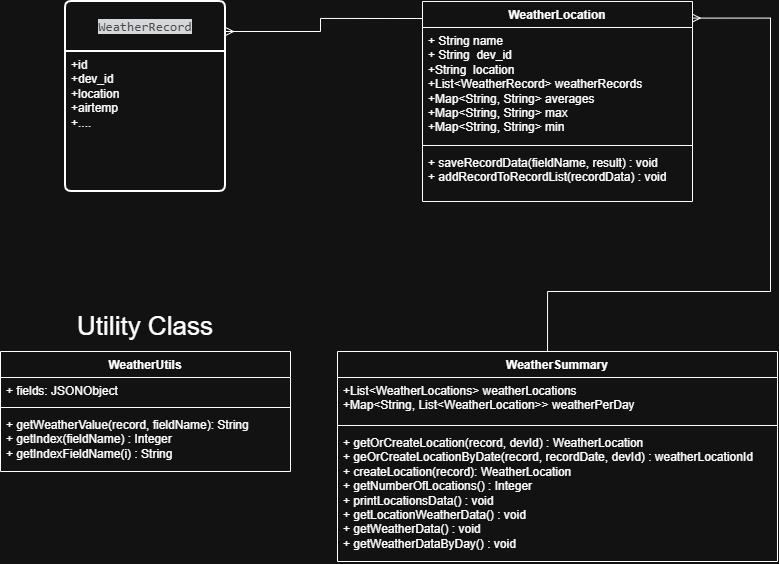

The diagram above was exported from draw.io. Its source (the exported page's mxGraphModel, read from the mxfile embedded in the PNG):
<mxGraphModel dx="1226" dy="620" grid="1" gridSize="10" guides="1" tooltips="1" connect="1" arrows="1" fold="1" page="1" pageScale="1" pageWidth="827" pageHeight="1169" math="0" shadow="0">
  <root>
    <mxCell id="0" />
    <mxCell id="1" parent="0" />
    <mxCell id="xPdQrj4aH-IfgB4fQq7o-1" parent="1" style="swimlane;childLayout=stackLayout;horizontal=1;startSize=50;horizontalStack=0;rounded=1;fontSize=14;fontStyle=0;strokeWidth=2;resizeParent=0;resizeLast=1;shadow=0;dashed=0;align=center;arcSize=4;whiteSpace=wrap;html=1;" value="&lt;div style=&quot;background-color:#191a1c;color:#bcbec4&quot;&gt;&lt;pre style=&quot;font-family:'JetBrains Mono',monospace;font-size:9.8pt;&quot;&gt;WeatherRecord&lt;/pre&gt;&lt;/div&gt;" vertex="1">
      <mxGeometry height="190" width="160" x="115" y="130" as="geometry" />
    </mxCell>
    <mxCell id="xPdQrj4aH-IfgB4fQq7o-2" parent="xPdQrj4aH-IfgB4fQq7o-1" style="align=left;strokeColor=none;fillColor=none;spacingLeft=4;spacingRight=4;fontSize=12;verticalAlign=top;resizable=0;rotatable=0;part=1;html=1;whiteSpace=wrap;" value="+id&lt;br&gt;+dev_id&lt;br&gt;+location&lt;div&gt;+airtemp&lt;/div&gt;&lt;div&gt;+....&lt;/div&gt;" vertex="1">
      <mxGeometry height="140" width="160" y="50" as="geometry" />
    </mxCell>
    <mxCell id="xPdQrj4aH-IfgB4fQq7o-7" edge="1" parent="1" source="xPdQrj4aH-IfgB4fQq7o-21" style="edgeStyle=orthogonalEdgeStyle;rounded=0;orthogonalLoop=1;jettySize=auto;html=1;endArrow=ERmany;endFill=0;exitX=0.003;exitY=0.085;exitDx=0;exitDy=0;exitPerimeter=0;" target="xPdQrj4aH-IfgB4fQq7o-1">
      <mxGeometry relative="1" as="geometry">
        <Array as="points">
          <mxPoint x="370" y="147" />
          <mxPoint x="370" y="160" />
        </Array>
        <mxPoint x="470" y="140" as="sourcePoint" />
        <mxPoint x="280" y="90.01999999999998" as="targetPoint" />
      </mxGeometry>
    </mxCell>
    <mxCell id="xPdQrj4aH-IfgB4fQq7o-10" edge="1" parent="1" source="xPdQrj4aH-IfgB4fQq7o-17" style="edgeStyle=orthogonalEdgeStyle;rounded=0;orthogonalLoop=1;jettySize=auto;html=1;endArrow=ERmany;endFill=0;entryX=0.999;entryY=0.083;entryDx=0;entryDy=0;entryPerimeter=0;" target="xPdQrj4aH-IfgB4fQq7o-21">
      <mxGeometry relative="1" as="geometry">
        <Array as="points">
          <mxPoint x="597" y="420" />
          <mxPoint x="820" y="420" />
          <mxPoint x="820" y="147" />
        </Array>
        <mxPoint x="550" y="440" as="sourcePoint" />
        <mxPoint x="860" y="109" as="targetPoint" />
      </mxGeometry>
    </mxCell>
    <mxCell id="xPdQrj4aH-IfgB4fQq7o-13" parent="1" style="swimlane;fontStyle=1;align=center;verticalAlign=top;childLayout=stackLayout;horizontal=1;startSize=26;horizontalStack=0;resizeParent=1;resizeParentMax=0;resizeLast=0;collapsible=1;marginBottom=0;whiteSpace=wrap;html=1;" value="WeatherUtils" vertex="1">
      <mxGeometry height="120" width="290" x="50" y="480" as="geometry" />
    </mxCell>
    <mxCell id="xPdQrj4aH-IfgB4fQq7o-14" parent="xPdQrj4aH-IfgB4fQq7o-13" style="text;strokeColor=none;fillColor=none;align=left;verticalAlign=top;spacingLeft=4;spacingRight=4;overflow=hidden;rotatable=0;points=[[0,0.5],[1,0.5]];portConstraint=eastwest;whiteSpace=wrap;html=1;" value="+ fields: JSONObject" vertex="1">
      <mxGeometry height="26" width="290" y="26" as="geometry" />
    </mxCell>
    <mxCell id="xPdQrj4aH-IfgB4fQq7o-15" parent="xPdQrj4aH-IfgB4fQq7o-13" style="line;strokeWidth=1;fillColor=none;align=left;verticalAlign=middle;spacingTop=-1;spacingLeft=3;spacingRight=3;rotatable=0;labelPosition=right;points=[];portConstraint=eastwest;strokeColor=inherit;" value="" vertex="1">
      <mxGeometry height="8" width="290" y="52" as="geometry" />
    </mxCell>
    <mxCell id="xPdQrj4aH-IfgB4fQq7o-16" parent="xPdQrj4aH-IfgB4fQq7o-13" style="text;strokeColor=none;fillColor=none;align=left;verticalAlign=top;spacingLeft=4;spacingRight=4;overflow=hidden;rotatable=0;points=[[0,0.5],[1,0.5]];portConstraint=eastwest;whiteSpace=wrap;html=1;" value="+ getWeatherValue(record, fieldName): String&lt;div&gt;+&amp;nbsp;getIndex(fieldName) : Integer&lt;/div&gt;&lt;div&gt;+&amp;nbsp;getIndexFieldName(i) : String&lt;/div&gt;" vertex="1">
      <mxGeometry height="60" width="290" y="60" as="geometry" />
    </mxCell>
    <mxCell id="xPdQrj4aH-IfgB4fQq7o-17" parent="1" style="swimlane;fontStyle=1;align=center;verticalAlign=top;childLayout=stackLayout;horizontal=1;startSize=26;horizontalStack=0;resizeParent=1;resizeParentMax=0;resizeLast=0;collapsible=1;marginBottom=0;whiteSpace=wrap;html=1;" value="WeatherSummary" vertex="1">
      <mxGeometry height="210" width="440" x="387" y="480" as="geometry" />
    </mxCell>
    <mxCell id="xPdQrj4aH-IfgB4fQq7o-18" parent="xPdQrj4aH-IfgB4fQq7o-17" style="text;strokeColor=none;fillColor=none;align=left;verticalAlign=top;spacingLeft=4;spacingRight=4;overflow=hidden;rotatable=0;points=[[0,0.5],[1,0.5]];portConstraint=eastwest;whiteSpace=wrap;html=1;" value="&lt;div&gt;+List&amp;lt;WeatherLocations&amp;gt; weatherLocations&lt;/div&gt;&lt;div&gt;+Map&amp;lt;String, List&amp;lt;WeatherLocation&amp;gt;&amp;gt; weatherPerDay&lt;/div&gt;&lt;div&gt;&lt;br&gt;&lt;/div&gt;" vertex="1">
      <mxGeometry height="44" width="440" y="26" as="geometry" />
    </mxCell>
    <mxCell id="xPdQrj4aH-IfgB4fQq7o-19" parent="xPdQrj4aH-IfgB4fQq7o-17" style="line;strokeWidth=1;fillColor=none;align=left;verticalAlign=middle;spacingTop=-1;spacingLeft=3;spacingRight=3;rotatable=0;labelPosition=right;points=[];portConstraint=eastwest;strokeColor=inherit;" value="" vertex="1">
      <mxGeometry height="8" width="440" y="70" as="geometry" />
    </mxCell>
    <mxCell id="xPdQrj4aH-IfgB4fQq7o-20" parent="xPdQrj4aH-IfgB4fQq7o-17" style="text;strokeColor=none;fillColor=none;align=left;verticalAlign=top;spacingLeft=4;spacingRight=4;overflow=hidden;rotatable=0;points=[[0,0.5],[1,0.5]];portConstraint=eastwest;whiteSpace=wrap;html=1;" value="+ getOrCreateLocation(record, devId) : WeatherLocation&lt;div&gt;+ geOrCreateLocationByDate(record, recordDate, devId) : weatherLocationId&lt;/div&gt;&lt;div&gt;+ createLocation(record): WeatherLocation&lt;/div&gt;&lt;div&gt;+ getNumberOfLocations() : Integer&lt;/div&gt;&lt;div&gt;+ printLocationsData() : void&lt;/div&gt;&lt;div&gt;+ getLocationWeatherData() : void&lt;/div&gt;&lt;div&gt;+&amp;nbsp;getWeatherData() : void&lt;/div&gt;&lt;div&gt;+ getWeatherDataByDay() : void&lt;/div&gt;" vertex="1">
      <mxGeometry height="132" width="440" y="78" as="geometry" />
    </mxCell>
    <mxCell id="xPdQrj4aH-IfgB4fQq7o-21" parent="1" style="swimlane;fontStyle=1;align=center;verticalAlign=top;childLayout=stackLayout;horizontal=1;startSize=26;horizontalStack=0;resizeParent=1;resizeParentMax=0;resizeLast=0;collapsible=1;marginBottom=0;whiteSpace=wrap;html=1;" value="WeatherLocation" vertex="1">
      <mxGeometry height="200" width="270" x="472" y="130" as="geometry">
        <mxRectangle height="30" width="130" x="472" y="130" as="alternateBounds" />
      </mxGeometry>
    </mxCell>
    <mxCell id="xPdQrj4aH-IfgB4fQq7o-22" parent="xPdQrj4aH-IfgB4fQq7o-21" style="text;strokeColor=none;fillColor=none;align=left;verticalAlign=top;spacingLeft=4;spacingRight=4;overflow=hidden;rotatable=0;points=[[0,0.5],[1,0.5]];portConstraint=eastwest;whiteSpace=wrap;html=1;" value="&lt;div&gt;+ String name&lt;br&gt;+&amp;nbsp;&lt;span style=&quot;background-color: transparent; color: light-dark(rgb(0, 0, 0), rgb(255, 255, 255));&quot;&gt;String&lt;/span&gt;&lt;span style=&quot;background-color: transparent; color: light-dark(rgb(0, 0, 0), rgb(255, 255, 255));&quot;&gt;&amp;nbsp;&amp;nbsp;&lt;/span&gt;&lt;span style=&quot;background-color: transparent; color: light-dark(rgb(0, 0, 0), rgb(255, 255, 255));&quot;&gt;dev_id&lt;/span&gt;&lt;/div&gt;&lt;div&gt;+&lt;span style=&quot;background-color: transparent; color: light-dark(rgb(0, 0, 0), rgb(255, 255, 255));&quot;&gt;String&lt;/span&gt;&lt;span style=&quot;background-color: transparent; color: light-dark(rgb(0, 0, 0), rgb(255, 255, 255));&quot;&gt;&amp;nbsp;&amp;nbsp;&lt;/span&gt;&lt;span style=&quot;background-color: transparent; color: light-dark(rgb(0, 0, 0), rgb(255, 255, 255));&quot;&gt;location&lt;/span&gt;&lt;/div&gt;&lt;div&gt;&lt;div&gt;+List&amp;lt;WeatherRecord&amp;gt;&amp;nbsp;&lt;span style=&quot;background-color: transparent; color: light-dark(rgb(0, 0, 0), rgb(255, 255, 255));&quot;&gt;weatherRecords&lt;/span&gt;&lt;/div&gt;&lt;div&gt;+Map&amp;lt;String, String&amp;gt;&amp;nbsp;&lt;span style=&quot;background-color: transparent; color: light-dark(rgb(0, 0, 0), rgb(255, 255, 255));&quot;&gt;averages&lt;/span&gt;&lt;/div&gt;&lt;div&gt;+&lt;span style=&quot;background-color: transparent; color: light-dark(rgb(0, 0, 0), rgb(255, 255, 255));&quot;&gt;Map&amp;lt;String, String&amp;gt;&amp;nbsp;&lt;/span&gt;&lt;span style=&quot;background-color: transparent; color: light-dark(rgb(0, 0, 0), rgb(255, 255, 255));&quot;&gt;max&lt;/span&gt;&lt;/div&gt;&lt;div&gt;+&lt;span style=&quot;background-color: transparent; color: light-dark(rgb(0, 0, 0), rgb(255, 255, 255));&quot;&gt;Map&amp;lt;String, String&amp;gt;&amp;nbsp;&lt;/span&gt;&lt;span style=&quot;background-color: transparent; color: light-dark(rgb(0, 0, 0), rgb(255, 255, 255));&quot;&gt;min&lt;/span&gt;&lt;/div&gt;&lt;/div&gt;" vertex="1">
      <mxGeometry height="114" width="270" y="26" as="geometry" />
    </mxCell>
    <mxCell id="xPdQrj4aH-IfgB4fQq7o-23" parent="xPdQrj4aH-IfgB4fQq7o-21" style="line;strokeWidth=1;fillColor=none;align=left;verticalAlign=middle;spacingTop=-1;spacingLeft=3;spacingRight=3;rotatable=0;labelPosition=right;points=[];portConstraint=eastwest;strokeColor=inherit;" value="" vertex="1">
      <mxGeometry height="8" width="270" y="140" as="geometry" />
    </mxCell>
    <mxCell id="xPdQrj4aH-IfgB4fQq7o-24" parent="xPdQrj4aH-IfgB4fQq7o-21" style="text;strokeColor=none;fillColor=none;align=left;verticalAlign=top;spacingLeft=4;spacingRight=4;overflow=hidden;rotatable=0;points=[[0,0.5],[1,0.5]];portConstraint=eastwest;whiteSpace=wrap;html=1;" value="+&amp;nbsp;saveRecordData(fieldName, result) : void&lt;div&gt;+ addRecordToRecordList(recordData) : void&lt;/div&gt;" vertex="1">
      <mxGeometry height="52" width="270" y="148" as="geometry" />
    </mxCell>
    <mxCell id="xPdQrj4aH-IfgB4fQq7o-25" parent="1" style="text;html=1;whiteSpace=wrap;strokeColor=none;fillColor=none;align=center;verticalAlign=middle;rounded=0;fontSize=26;" value="Utility Class" vertex="1">
      <mxGeometry height="30" width="160" x="115" y="440" as="geometry" />
    </mxCell>
  </root>
</mxGraphModel>